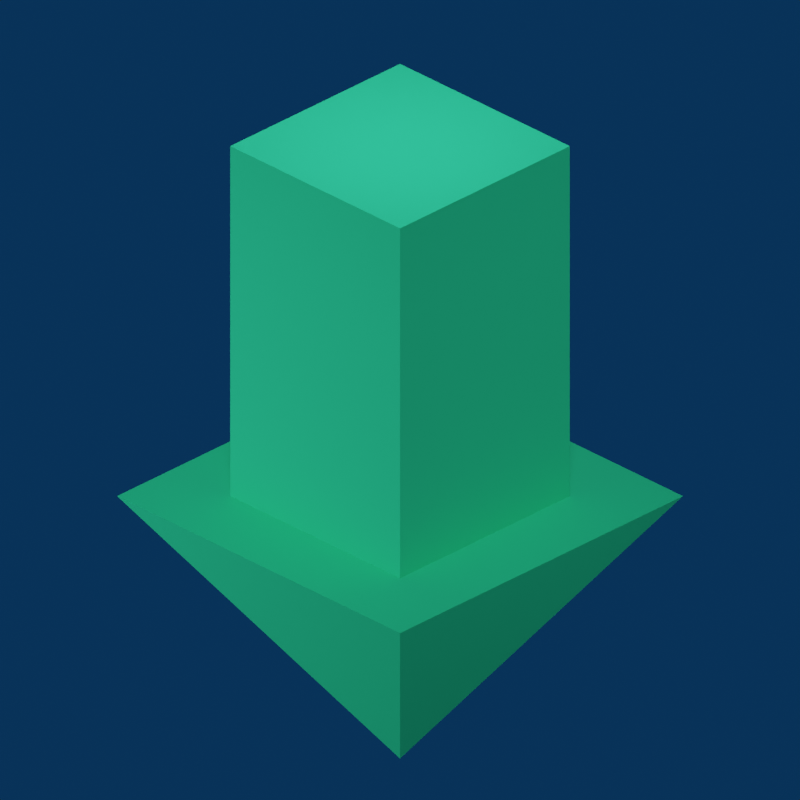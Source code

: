# Source: itbroke.blend  (saved by Blender 2.90.8; exported with 4.5.12 LTS)
import bpy
from mathutils import Matrix  # noqa: F401  (used for matrix-valued properties, if any)

bpy.ops.wm.read_factory_settings(use_empty=True)
scene = bpy.context.scene
scene.name = 'Scene'

# ---- collections
col_collection = bpy.data.collections.new('Collection'); scene.collection.children.link(col_collection)

# ---- materials (node trees are filled in below, after node groups)
mat_color_60314 = bpy.data.materials.new('color_60314')
mat_color_60314.surface_render_method = 'BLENDED'
mat_color_60314.blend_method = 'BLEND'
mat_color_60314.diffuse_color = (0.0, 0.9216, 0.6039, 1.0)
mat_color_60314.roughness = 1.0
mat_color_60314.specular_intensity = 0.0

# ---- material node trees
mat_color_60314.use_nodes = True; mat_color_60314.node_tree.nodes.clear()
_N = mat_color_60314.node_tree.nodes; _L = mat_color_60314.node_tree.links
n0 = _N.new('ShaderNodeBsdfPrincipled'); n0.name = 'Principled BSDF'; n0.location = (10, 300)
n0.distribution = 'GGX'
n0.subsurface_method = 'BURLEY'
n0.inputs[0].default_value = (0.02732, 0.6308, 0.2747, 1.0)
n0.inputs[2].default_value = 1.0
n0.inputs[3].default_value = 1.45
n0.inputs[13].default_value = 0.0
n0.inputs[27].default_value = (0.0, 0.0, 0.0, 1.0)
n0.inputs[28].default_value = 1.0
n1 = _N.new('ShaderNodeOutputMaterial'); n1.name = 'Material Output'; n1.location = (300, 300)
n2 = _N.new('ShaderNodeMixShader'); n2.name = 'Mix Shader'; n2.location = (-190, -100)
n3 = _N.new('ShaderNodeBsdfTransparent'); n3.name = 'Transparent BSDF'; n3.location = (-390, -100)
n4 = _N.new('ShaderNodeValToRGB'); n4.name = 'ColorRamp'; n4.location = (-590, -100)
while len(n4.color_ramp.elements) > 1: n4.color_ramp.elements.remove(n4.color_ramp.elements[-1])
n4.color_ramp.elements[0].position = 0.0; n4.color_ramp.elements[0].color = (0.0, 0.0, 0.0, 0.0)
_e = n4.color_ramp.elements.new(1.0); _e.color = (1.0, 1.0, 1.0, 1.0)
n5 = _N.new('ShaderNodeSeparateXYZ'); n5.name = 'Separate XYZ'; n5.location = (-790, -100)
n6 = _N.new('ShaderNodeUVMap'); n6.name = 'UV Map'; n6.location = (-990, -100)
n6.uv_map = 'Explode fade'
_L.new(n0.outputs[0], n2.inputs[1])
_L.new(n2.outputs[0], n1.inputs[0])
_L.new(n3.outputs[0], n2.inputs[2])
_L.new(n4.outputs[1], n2.inputs[0])
_L.new(n5.outputs[0], n4.inputs[0])
_L.new(n6.outputs[0], n5.inputs[0])
n1.is_active_output = True

# ---- world
world_world = bpy.data.worlds.new('World'); scene.world = world_world
world_world.use_nodes = True; world_world.node_tree.nodes.clear()
_N = world_world.node_tree.nodes; _L = world_world.node_tree.links
n0 = _N.new('ShaderNodeOutputWorld'); n0.name = 'World Output'; n0.location = (300, 300)
n1 = _N.new('ShaderNodeBackground'); n1.name = 'Background'; n1.location = (10, 300)
n2 = _N.new('ShaderNodeRGB'); n2.name = 'RGB'; n2.location = (-180, 280)
n2.outputs[0].default_value = (0.002125, 0.02843, 0.08022, 1.0)
_L.new(n1.outputs[0], n0.inputs[0])
_L.new(n2.outputs[0], n1.inputs[0])
n0.is_active_output = True
world_world.color = (0.05088, 0.05088, 0.05088)
world_world.use_sun_shadow = False
world_world.sun_shadow_jitter_overblur = 0.0

# ---- cameras
cam_camera = bpy.data.cameras.new('Camera')
cam_camera.type = 'ORTHO'
cam_camera.clip_end = 100.0
cam_camera.ortho_scale = 40.0

# ---- lights
light_light = bpy.data.lights.new('Light', 'SUN')
light_light.transmission_factor = 0.0
light_light.angle = 0.192
light_light.energy = 1.0
light_light.shadow_soft_size = 0.1
light_light.shadow_cascade_max_distance = 1000.0
light_light_001 = bpy.data.lights.new('Light.001', 'AREA')
light_light_001.transmission_factor = 0.0
light_light_001.use_shadow = False
light_light_001.energy = 3927.0
light_light_001.shadow_soft_size = 15.0
light_light_001.shadow_maximum_resolution = 0.006
light_light_001.use_absolute_resolution = True
light_light_001.shape = 'RECTANGLE'
light_light_001.size = 15.0
light_light_001.size_y = 15.0
light_light_002 = bpy.data.lights.new('Light.002', 'SPOT')
light_light_002.transmission_factor = 0.0
light_light_002.use_shadow = False
light_light_002.energy = 2.5e+04
light_light_002.shadow_soft_size = 25.0
light_light_002.shadow_maximum_resolution = 0.006
light_light_002.use_absolute_resolution = True
light_light_002.spot_size = 1.309
light_light_003 = bpy.data.lights.new('Light.003', 'SPOT')
light_light_003.transmission_factor = 0.0
light_light_003.use_shadow = False
light_light_003.energy = 1.5e+04
light_light_003.shadow_soft_size = 25.0
light_light_003.shadow_maximum_resolution = 0.006
light_light_003.use_absolute_resolution = True
light_light_003.spot_size = 1.309
light_light_004 = bpy.data.lights.new('Light.004', 'SPOT')
light_light_004.transmission_factor = 0.0
light_light_004.use_shadow = False
light_light_004.energy = 1e+04
light_light_004.shadow_soft_size = 25.0
light_light_004.shadow_maximum_resolution = 0.006
light_light_004.use_absolute_resolution = True
light_light_004.spot_size = 1.309
light_light_005 = bpy.data.lights.new('Light.005', 'SPOT')
light_light_005.transmission_factor = 0.0
light_light_005.use_shadow = False
light_light_005.energy = 2.5e+04
light_light_005.shadow_soft_size = 25.0
light_light_005.shadow_maximum_resolution = 0.006
light_light_005.use_absolute_resolution = True
light_light_005.spot_size = 1.309

# ---- meshes
me_obj_0 = bpy.data.meshes.new('obj_0')
me_obj_0.from_pydata([(6.0, -6.0, -3.824), (10.0, -10.0, -3.824), (6.0, 6.0, -3.824), (6.0, -10.0, -3.824), (10.0, 10.0, -3.824), (6.0, 10.0, -3.824), (6.0, 6.0, 16.18), (6.0, -6.0, 16.18), (-6.0, -10.0, -3.824), (-6.0, -6.0, -3.824), (-10.0, -10.0, -3.824), (-10.0, 10.0, -3.824), (-6.0, 6.0, -3.824), (-6.0, 10.0, -3.824), (-6.0, -6.0, 16.18), (-6.0, 6.0, 16.18), (0.0, 0.0, -18.82)], [], [(0, 1, 2), (3, 1, 0), (1, 4, 2), (5, 2, 4), (2, 6, 7), (2, 7, 0), (8, 9, 10), (11, 10, 9), (11, 9, 12), (11, 12, 13), (9, 14, 15), (9, 15, 12), (11, 16, 10), (6, 15, 14), (6, 14, 7), (4, 16, 5), (11, 13, 16), (13, 5, 16), (1, 16, 4), (10, 16, 8), (1, 3, 16), (3, 8, 16), (3, 0, 9), (3, 9, 8), (14, 9, 0), (14, 0, 7), (6, 2, 12), (6, 12, 15), (2, 5, 13), (2, 13, 12)])
_uv = me_obj_0.uv_layers.new(name='Explode fade')
_uv.uv.foreach_set('vector', [0.0, 0.0, 1.0, 0.0, 1.0, 1.0, 0.0, 0.0, 1.0, 0.0, 1.0, 1.0, 0.0, 0.0, 1.0, 0.0, 1.0, 1.0, 0.0, 0.0, 1.0, 0.0, 1.0, 1.0, 0.0, 0.0, 1.0, 0.0, 1.0, 1.0, 0.0, 0.0, 1.0, 0.0, 1.0, 1.0, 0.0, 0.0, 1.0, 0.0, 1.0, 1.0, 0.0, 0.0, 1.0, 0.0, 1.0, 1.0, 0.0, 0.0, 1.0, 0.0, 1.0, 1.0, 0.0, 0.0, 1.0, 0.0, 1.0, 1.0, 0.0, 0.0, 1.0, 0.0, 1.0, 1.0, 0.0, 0.0, 1.0, 0.0, 1.0, 1.0, 0.0, 0.0, 1.0, 0.0, 1.0, 1.0, 0.0, 0.0, 1.0, 0.0, 1.0, 1.0, 0.0, 0.0, 1.0, 0.0, 1.0, 1.0, 0.0, 0.0, 1.0, 0.0, 1.0, 1.0, 0.0, 0.0, 1.0, 0.0, 1.0, 1.0, 0.0, 0.0, 1.0, 0.0, 1.0, 1.0, 0.0, 0.0, 1.0, 0.0, 1.0, 1.0, 0.0, 0.0, 1.0, 0.0, 1.0, 1.0, 0.0, 0.0, 1.0, 0.0, 1.0, 1.0, 0.0, 0.0, 1.0, 0.0, 1.0, 1.0, 0.0, 0.0, 1.0, 0.0, 1.0, 1.0, 0.0, 0.0, 1.0, 0.0, 1.0, 1.0, 0.0, 0.0, 1.0, 0.0, 1.0, 1.0, 0.0, 0.0, 1.0, 0.0, 1.0, 1.0, 0.0, 0.0, 1.0, 0.0, 1.0, 1.0, 0.0, 0.0, 1.0, 0.0, 1.0, 1.0, 0.0, 0.0, 1.0, 0.0, 1.0, 1.0, 0.0, 0.0, 1.0, 0.0, 1.0, 1.0])
me_obj_0.materials.append(mat_color_60314)
me_obj_0.use_remesh_fix_poles = True
me_obj_0.use_remesh_preserve_attributes = False
me_obj_0.use_mirror_vertex_groups = False
me_obj_0.update()

# ---- objects
ob_sun = bpy.data.objects.new('Sun', light_light)
ob_camera = bpy.data.objects.new('Camera', cam_camera)
ob_arrow = bpy.data.objects.new('Arrow', me_obj_0)
ob_light = bpy.data.objects.new('Light', light_light_001)
ob_light_2 = bpy.data.objects.new('Light 2', light_light_002)
ob_light_3 = bpy.data.objects.new('Light 3', light_light_003)
ob_light_4 = bpy.data.objects.new('Light 4', light_light_004)
ob_light_5 = bpy.data.objects.new('Light 5', light_light_005)

# ---- transforms, parenting, visibility, modifiers, constraints
ob_sun.location = (-50.0, -50.0, 100.0)
ob_sun.rotation_euler = (1.239, 0.0, 0.7854)
ob_sun.lock_rotations_4d = False
ob_sun.empty_display_type = 'ARROWS'
ob_sun.color = (0.0, 0.0, 0.0, 0.0)
ob_sun.lineart.crease_threshold = 0.0
ob_camera.location = (40.0, -40.0, 33.0)
ob_camera.rotation_euler = (1.065, 0.0, 0.7854)
ob_camera.lock_rotations_4d = False
ob_camera.empty_display_type = 'ARROWS'
ob_camera.color = (0.0, 0.0, 0.0, 0.0)
ob_camera.display_type = 'WIRE'
ob_camera.lineart.crease_threshold = 0.0
ob_arrow.location = (0.0, 0.0, 0.0)
ob_arrow.lineart.crease_threshold = 0.0
_m = ob_arrow.modifiers.new('ParticleSettings', 'PARTICLE_SYSTEM')
_m = ob_arrow.modifiers.new('Explode', 'EXPLODE')
_m.use_edge_cut = True
_m.show_dead = False
_m.particle_uv = 'Explode fade'
ob_light.location = (0.0, 0.0, 35.0)
ob_light.lock_rotations_4d = False
ob_light.empty_display_type = 'ARROWS'
ob_light.color = (0.0, 0.0, 0.0, 0.0)
ob_light.lineart.crease_threshold = 0.0
ob_light_2.location = (-40.0, -40.0, 10.0)
ob_light_2.rotation_euler = (1.396, 0.0, -0.7854)
ob_light_2.lock_rotations_4d = False
ob_light_2.empty_display_type = 'ARROWS'
ob_light_2.color = (0.0, 0.0, 0.0, 0.0)
ob_light_2.lineart.crease_threshold = 0.0
ob_light_3.location = (0.0, -60.0, 10.0)
ob_light_3.rotation_euler = (1.396, 0.0, 0.0)
ob_light_3.lock_rotations_4d = False
ob_light_3.empty_display_type = 'ARROWS'
ob_light_3.color = (0.0, 0.0, 0.0, 0.0)
ob_light_3.lineart.crease_threshold = 0.0
ob_light_4.location = (60.0, 0.0, 10.0)
ob_light_4.rotation_euler = (1.396, 0.0, 1.571)
ob_light_4.lock_rotations_4d = False
ob_light_4.empty_display_type = 'ARROWS'
ob_light_4.color = (0.0, 0.0, 0.0, 0.0)
ob_light_4.lineart.crease_threshold = 0.0
ob_light_5.location = (-40.0, -40.0, -20.0)
ob_light_5.rotation_euler = (3.765, 1.376, 1.399)
ob_light_5.lock_rotations_4d = False
ob_light_5.empty_display_type = 'ARROWS'
ob_light_5.color = (0.0, 0.0, 0.0, 0.0)
ob_light_5.lineart.crease_threshold = 0.0

# ---- collection membership
col_collection.objects.link(ob_sun)
col_collection.objects.link(ob_camera)
col_collection.objects.link(ob_arrow)
col_collection.objects.link(ob_light)
col_collection.objects.link(ob_light_2)
col_collection.objects.link(ob_light_3)
col_collection.objects.link(ob_light_4)
col_collection.objects.link(ob_light_5)

# ---- scene / render settings (as saved in the file)
scene.camera = ob_camera
scene.frame_start = 1; scene.frame_end = 70; scene.frame_set(1)
scene.render.engine = 'BLENDER_EEVEE_NEXT'
scene.render.image_settings.color_mode = 'RGB'
scene.render.resolution_x = 100
scene.render.resolution_y = 100
scene.cycles.use_denoising = False
scene.cycles.samples = 128
scene.cycles.sampling_pattern = 'TABULATED_SOBOL'
scene.cycles.use_adaptive_sampling = False
scene.cycles.use_light_tree = False
scene.view_settings.view_transform = 'Filmic'
bpy.context.view_layer.update()
